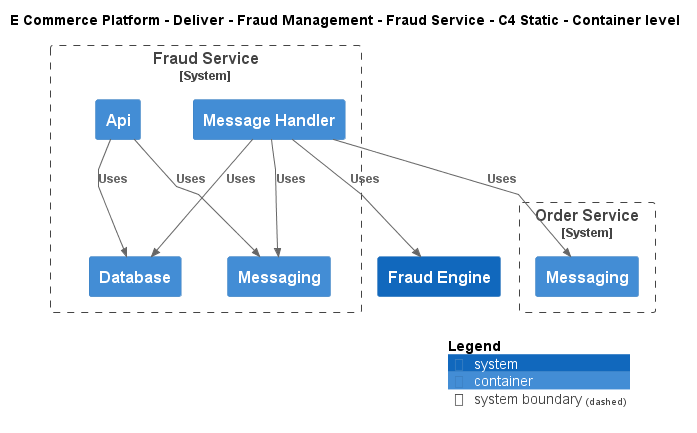

The diagram above was rendered by PlantUML. Its source (embedded in the PNG):
@startuml
!include ..\..\..\..\..\.c4s\C4_Container.puml

AddElementTag("c4interflow:lifecycle:new", $bgColor=green, $fontColor=#ffffff, $borderColor=green, $shadowing="False")
AddElementTag("c4interflow:lifecycle:changed", $bgColor=orange, $fontColor=#ffffff, $borderColor=orange, $shadowing="False")
AddElementTag("c4interflow:lifecycle:removed", $bgColor=red, $fontColor=#ffffff, $borderColor=red, $shadowing="False")

AddRelTag("c4interflow:lifecycle:new", $textColor=green, $lineColor=green)
AddRelTag("c4interflow:lifecycle:changed", $textColor=orange, $lineColor=orange)
AddRelTag("c4interflow:lifecycle:removed", $textColor=red, $lineColor=red)

SHOW_PERSON_PORTRAIT()
LAYOUT_TOP_DOWN()

skinparam linetype polyline

title E Commerce Platform - Deliver - Fraud Management - Fraud Service - C4 Static - Container level


System_Boundary(ECommercePlatform.Deliver.FraudManagement.SoftwareSystems.FraudService, "Fraud Service") {
    Container(ECommercePlatform.Deliver.FraudManagement.SoftwareSystems.FraudService.Containers.Api, "Api", "", "")
    Container(ECommercePlatform.Deliver.FraudManagement.SoftwareSystems.FraudService.Containers.Database, "Database", "", "")
    Container(ECommercePlatform.Deliver.FraudManagement.SoftwareSystems.FraudService.Containers.Messaging, "Messaging", "", "")
    Container(ECommercePlatform.Deliver.FraudManagement.SoftwareSystems.FraudService.Containers.MessageHandler, "Message Handler", "", "")
}

System_Boundary(ECommercePlatform.GenerateDemand.OrderManagement.SoftwareSystems.OrderService, "Order Service") {
    Container(ECommercePlatform.GenerateDemand.OrderManagement.SoftwareSystems.OrderService.Containers.Messaging, "Messaging", "", "")
}
System(ECommercePlatform.Deliver.FraudManagement.SoftwareSystems.FraudEngine, "Fraud Engine", "")

Rel(ECommercePlatform.Deliver.FraudManagement.SoftwareSystems.FraudService.Containers.Api, ECommercePlatform.Deliver.FraudManagement.SoftwareSystems.FraudService.Containers.Database, "Uses")
Rel(ECommercePlatform.Deliver.FraudManagement.SoftwareSystems.FraudService.Containers.Api, ECommercePlatform.Deliver.FraudManagement.SoftwareSystems.FraudService.Containers.Messaging, "Uses")
Rel(ECommercePlatform.Deliver.FraudManagement.SoftwareSystems.FraudService.Containers.MessageHandler, ECommercePlatform.GenerateDemand.OrderManagement.SoftwareSystems.OrderService.Containers.Messaging, "Uses")
Rel(ECommercePlatform.Deliver.FraudManagement.SoftwareSystems.FraudService.Containers.MessageHandler, ECommercePlatform.Deliver.FraudManagement.SoftwareSystems.FraudService.Containers.Database, "Uses")
Rel(ECommercePlatform.Deliver.FraudManagement.SoftwareSystems.FraudService.Containers.MessageHandler, ECommercePlatform.Deliver.FraudManagement.SoftwareSystems.FraudEngine, "Uses")
Rel(ECommercePlatform.Deliver.FraudManagement.SoftwareSystems.FraudService.Containers.MessageHandler, ECommercePlatform.Deliver.FraudManagement.SoftwareSystems.FraudService.Containers.Messaging, "Uses")


SHOW_LEGEND()
@enduml